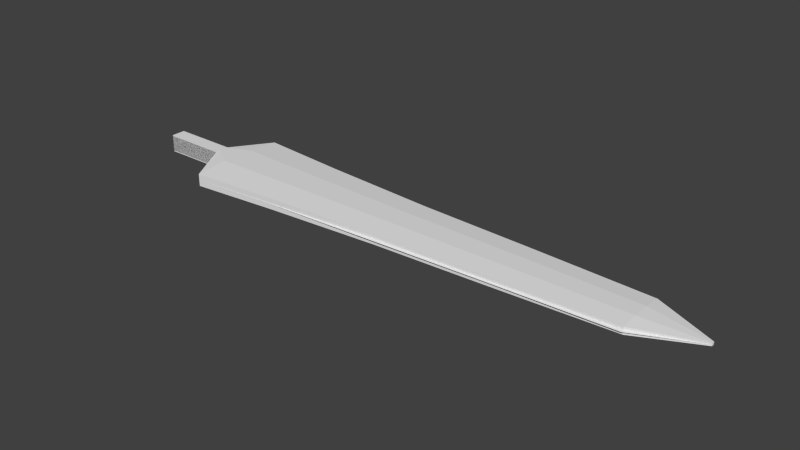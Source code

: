 # Source: BroadswordBlade.blend  (saved by Blender 2.71.0; exported with 4.5.12 LTS)
import bpy
from mathutils import Matrix  # noqa: F401  (used for matrix-valued properties, if any)

bpy.ops.wm.read_factory_settings(use_empty=True)
scene = bpy.context.scene
scene.name = 'Scene'

# ---- collections
col_collection_1 = bpy.data.collections.new('Collection 1'); scene.collection.children.link(col_collection_1)

# ---- world
world_world = bpy.data.worlds.new('World'); scene.world = world_world
world_world.color = (0.05088, 0.05088, 0.05088)
world_world.use_sun_shadow = False
world_world.sun_shadow_jitter_overblur = 0.0
world_world.cycles.sampling_method = 'MANUAL'
world_world.cycles.sample_map_resolution = 256

# ---- meshes
me_cube_003 = bpy.data.meshes.new('Cube.003')
me_cube_003.from_pydata([(0.0, -0.0122, -0.0136), (0.0, 0.0122, -0.0136), (1.0, 0.002382, -3.834e-05), (1.0, -0.002382, -3.834e-05), (0.0, -0.0122, 0.0136), (0.0, 0.0122, 0.0136), (1.0, 0.002382, 3.834e-05), (1.0, -0.002382, 3.834e-05), (0.9, 0.04855, 0.0001085), (0.9, 0.04855, -0.0001085), (0.9, -0.04855, 0.0001085), (0.9, -0.04855, -0.0001085), (0.15, 0.0848, -0.0001877), (0.15, -0.0848, 0.0001877), (0.15, 0.0848, 0.0001877), (0.15, -0.0848, -0.0001877), (0.1119, 0.01208, -0.01332), (0.1119, -0.01208, 0.01332), (0.1119, 0.01208, 0.01332), (0.1119, -0.01208, -0.01332), (0.0, -0.004067, 0.0136), (0.0, 0.004067, 0.0136), (0.0, 0.004067, -0.0136), (0.0, -0.004067, -0.0136), (1.0, 0.000794, 3.834e-05), (1.0, -0.000794, 3.834e-05), (1.0, -0.000794, -3.834e-05), (1.0, 0.000794, -3.834e-05), (0.9, 0.01618, -0.007644), (0.9, -0.01618, -0.007644), (0.9, 0.01618, 0.007644), (0.9, -0.01618, 0.007644), (0.15, 0.02827, 0.01322), (0.15, -0.02827, 0.01322), (0.15, 0.02827, -0.01322), (0.15, -0.02827, -0.01322), (0.1119, 0.004027, 0.01332), (0.1119, -0.004027, 0.01332), (0.1119, 0.004027, -0.01332), (0.1119, -0.004027, -0.01332), (0.5, 0.06424, -0.0001575), (0.5, -0.06424, 0.0001575), (0.5, 0.06424, 0.0001575), (0.5, -0.06424, -0.0001575), (0.5, -0.02141, -0.0111), (0.5, 0.02141, -0.0111), (0.5, -0.02141, 0.0111), (0.5, 0.02141, 0.0111), (0.3, -0.02441, 0.01193), (0.3, 0.02441, 0.01193), (0.3, 0.07323, -0.0001694), (0.3, -0.07323, 0.0001694), (0.3, 0.07323, 0.0001694), (0.3, -0.07323, -0.0001694), (0.3, -0.02441, -0.01193), (0.3, 0.02441, -0.01193), (0.7, 0.05567, -0.0001299), (0.7, -0.05567, 0.0001299), (0.7, 0.05567, 0.0001299), (0.7, -0.05567, -0.0001299), (0.7, -0.01856, -0.009149), (0.7, 0.01856, -0.009149), (0.7, -0.01856, 0.009149), (0.7, 0.01856, 0.009149)], [], [(21, 5, 1, 22), (8, 6, 2, 9), (25, 7, 3, 26), (17, 4, 0, 19), (28, 9, 2, 27), (36, 18, 5, 21), (58, 8, 9, 56), (7, 10, 11, 3), (61, 56, 9, 28), (24, 6, 8, 30), (51, 13, 15, 53), (49, 52, 14, 32), (18, 14, 12, 16), (38, 16, 12, 34), (13, 17, 19, 15), (32, 14, 18, 36), (5, 18, 16, 1), (22, 1, 16, 38), (4, 20, 23, 0), (20, 21, 22, 23), (6, 24, 27, 2), (24, 25, 26, 27), (11, 29, 26, 3), (29, 28, 27, 26), (17, 37, 20, 4), (37, 36, 21, 20), (59, 60, 29, 11), (60, 61, 28, 29), (7, 25, 31, 10), (25, 24, 30, 31), (51, 48, 33, 13), (48, 49, 32, 33), (19, 39, 35, 15), (39, 38, 34, 35), (13, 33, 37, 17), (33, 32, 36, 37), (0, 23, 39, 19), (23, 22, 38, 39), (52, 42, 40, 50), (55, 50, 40, 45), (57, 41, 43, 59), (63, 58, 42, 47), (53, 54, 44, 43), (54, 55, 45, 44), (57, 62, 46, 41), (62, 63, 47, 46), (41, 51, 53, 43), (47, 42, 52, 49), (41, 46, 48, 51), (46, 47, 49, 48), (14, 52, 50, 12), (34, 12, 50, 55), (15, 35, 54, 53), (35, 34, 55, 54), (42, 58, 56, 40), (45, 40, 56, 61), (43, 44, 60, 59), (44, 45, 61, 60), (10, 57, 59, 11), (30, 8, 58, 63), (10, 31, 62, 57), (31, 30, 63, 62)])
me_cube_003.use_remesh_preserve_volume = False
me_cube_003.use_remesh_preserve_attributes = False
me_cube_003.use_mirror_vertex_groups = False
me_cube_003.update()
me_cube_002 = bpy.data.meshes.new('Cube.002')
me_cube_002.from_pydata([(0.0, -0.0122, -0.01511), (0.0, 0.0122, -0.01511), (1.0, 0.002382, -0.00213), (1.0, -0.002382, -0.00213), (0.0, -0.0122, 0.01511), (0.0, 0.0122, 0.01511), (1.0, 0.002382, 0.00213), (1.0, -0.002382, 0.00213), (0.9, 0.04401, 0.006029), (0.9, 0.04401, -0.006029), (0.9, -0.04401, 0.006029), (0.9, -0.04401, -0.006029), (0.15, 0.0848, -0.01043), (0.15, -0.0848, 0.01043), (0.15, 0.0848, 0.01043), (0.15, -0.0848, -0.01043), (0.1119, 0.01208, -0.0148), (0.1119, -0.01208, 0.0148), (0.1119, 0.01208, 0.0148), (0.1119, -0.01208, -0.0148), (0.0, -0.004067, 0.01511), (0.0, 0.004067, 0.01511), (0.0, 0.004067, -0.01511), (0.0, -0.004067, -0.01511), (1.0, 0.000794, 0.00213), (1.0, -0.000794, 0.00213), (1.0, -0.000794, -0.00213), (1.0, 0.000794, -0.00213), (0.9, 0.01467, -0.008493), (0.9, -0.01467, -0.008493), (0.9, 0.01467, 0.008493), (0.9, -0.01467, 0.008493), (0.15, 0.02827, 0.01469), (0.15, -0.02827, 0.01469), (0.15, 0.02827, -0.01469), (0.15, -0.02827, -0.01469), (0.1119, 0.004027, 0.0148), (0.1119, -0.004027, 0.0148), (0.1119, 0.004027, -0.0148), (0.1119, -0.004027, -0.0148), (0.5, 0.05992, -0.008162), (0.5, -0.05992, 0.008162), (0.5, 0.05992, 0.008162), (0.5, -0.05992, -0.008162), (0.5, -0.01997, -0.0115), (0.5, 0.01997, -0.0115), (0.5, -0.01997, 0.0115), (0.5, 0.01997, 0.0115), (0.3, -0.0242, 0.01314), (0.3, 0.0242, 0.01314), (0.3, 0.0726, -0.009328), (0.3, -0.0726, 0.009328), (0.3, 0.0726, 0.009328), (0.3, -0.0726, -0.009328), (0.3, -0.0242, -0.01314), (0.3, 0.0242, -0.01314), (0.7, 0.05233, -0.007342), (0.7, -0.05233, 0.007342), (0.7, 0.05233, 0.007342), (0.7, -0.05233, -0.007342), (0.7, -0.01744, -0.01034), (0.7, 0.01744, -0.01034), (0.7, -0.01744, 0.01034), (0.7, 0.01744, 0.01034)], [], [(21, 5, 1, 22), (8, 6, 2, 9), (25, 7, 3, 26), (17, 4, 0, 19), (28, 9, 2, 27), (36, 18, 5, 21), (58, 8, 9, 56), (7, 10, 11, 3), (61, 56, 9, 28), (24, 6, 8, 30), (51, 13, 15, 53), (49, 52, 14, 32), (18, 14, 12, 16), (38, 16, 12, 34), (13, 17, 19, 15), (32, 14, 18, 36), (5, 18, 16, 1), (22, 1, 16, 38), (4, 20, 23, 0), (20, 21, 22, 23), (6, 24, 27, 2), (24, 25, 26, 27), (11, 29, 26, 3), (29, 28, 27, 26), (17, 37, 20, 4), (37, 36, 21, 20), (59, 60, 29, 11), (60, 61, 28, 29), (7, 25, 31, 10), (25, 24, 30, 31), (51, 48, 33, 13), (48, 49, 32, 33), (19, 39, 35, 15), (39, 38, 34, 35), (13, 33, 37, 17), (33, 32, 36, 37), (0, 23, 39, 19), (23, 22, 38, 39), (52, 42, 40, 50), (55, 50, 40, 45), (57, 41, 43, 59), (63, 58, 42, 47), (53, 54, 44, 43), (54, 55, 45, 44), (57, 62, 46, 41), (62, 63, 47, 46), (41, 51, 53, 43), (47, 42, 52, 49), (41, 46, 48, 51), (46, 47, 49, 48), (14, 52, 50, 12), (34, 12, 50, 55), (15, 35, 54, 53), (35, 34, 55, 54), (42, 58, 56, 40), (45, 40, 56, 61), (43, 44, 60, 59), (44, 45, 61, 60), (10, 57, 59, 11), (30, 8, 58, 63), (10, 31, 62, 57), (31, 30, 63, 62)])
me_cube_002.use_remesh_preserve_volume = False
me_cube_002.use_remesh_preserve_attributes = False
me_cube_002.use_mirror_vertex_groups = False
me_cube_002.update()

# ---- objects
ob_sharpsword = bpy.data.objects.new('sharpSword', me_cube_003)
ob_flatsword = bpy.data.objects.new('flatSword', me_cube_002)

# ---- transforms, parenting, visibility, modifiers, constraints
ob_sharpsword.location = (0.0, 0.0, 0.0)
ob_sharpsword.lineart.crease_threshold = 0.0
ob_flatsword.location = (0.0, 0.0, 0.0)
ob_flatsword.lineart.crease_threshold = 0.0

# ---- collection membership
col_collection_1.objects.link(ob_sharpsword)
col_collection_1.objects.link(ob_flatsword)

# ---- scene / render settings (as saved in the file)
scene.frame_start = 1; scene.frame_end = 250; scene.frame_set(1)
scene.render.engine = 'BLENDER_EEVEE_NEXT'
scene.render.resolution_percentage = 50
scene.render.dither_intensity = 0.0
scene.cycles.use_denoising = False
scene.cycles.samples = 10
scene.cycles.sampling_pattern = 'TABULATED_SOBOL'
scene.cycles.light_sampling_threshold = 0.0
scene.cycles.use_adaptive_sampling = False
scene.cycles.use_light_tree = False
scene.cycles.blur_glossy = 0.0
scene.cycles.volume_bounces = 1
scene.cycles.pixel_filter_type = 'GAUSSIAN'
scene.cycles.sample_clamp_indirect = 0.0
scene.view_settings.view_transform = 'Standard'
bpy.context.view_layer.update()

# ---- added for rendering (the .blend has no active camera and no usable light): camera, sun
cam_auto = bpy.data.cameras.new('AutoCamera')
cam_auto.lens = 50.0
cam_auto.sensor_width = 36.0
cam_auto.clip_end = 1000.0
ob_auto_camera = bpy.data.objects.new('AutoCamera', cam_auto)
scene.collection.objects.link(ob_auto_camera)
ob_auto_camera.location = (1.43885, -1.12663, 0.751083)
ob_auto_camera.rotation_euler = (1.09748, -7.21219e-08, 0.694738)
scene.camera = ob_auto_camera
light_auto_sun = bpy.data.lights.new('AutoSun', 'SUN')
light_auto_sun.energy = 3.0
light_auto_sun.angle = 0.0523599
ob_auto_sun = bpy.data.objects.new('AutoSun', light_auto_sun)
scene.collection.objects.link(ob_auto_sun)
ob_auto_sun.rotation_euler = (0.872665, 0.174533, 0.523599)
bpy.context.view_layer.update()
